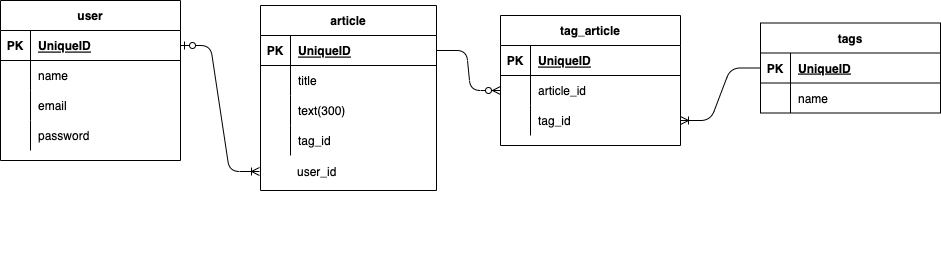

The diagram above was exported from draw.io. Its source (the exported page's mxGraphModel, read from the mxfile embedded in the PNG):
<mxGraphModel dx="1396" dy="714" grid="1" gridSize="10" guides="1" tooltips="1" connect="1" arrows="1" fold="1" page="1" pageScale="1" pageWidth="827" pageHeight="1169" math="0" shadow="0">
  <root>
    <mxCell id="0" />
    <mxCell id="1" parent="0" />
    <mxCell id="2" value="user" style="shape=table;startSize=30;container=1;collapsible=1;childLayout=tableLayout;fixedRows=1;rowLines=0;fontStyle=1;align=center;resizeLast=1;" vertex="1" parent="1">
      <mxGeometry x="50" y="162" width="180" height="160" as="geometry" />
    </mxCell>
    <mxCell id="3" value="" style="shape=partialRectangle;collapsible=0;dropTarget=0;pointerEvents=0;fillColor=none;top=0;left=0;bottom=1;right=0;points=[[0,0.5],[1,0.5]];portConstraint=eastwest;" vertex="1" parent="2">
      <mxGeometry y="30" width="180" height="30" as="geometry" />
    </mxCell>
    <mxCell id="4" value="PK" style="shape=partialRectangle;connectable=0;fillColor=none;top=0;left=0;bottom=0;right=0;fontStyle=1;overflow=hidden;" vertex="1" parent="3">
      <mxGeometry width="30" height="30" as="geometry">
        <mxRectangle width="30" height="30" as="alternateBounds" />
      </mxGeometry>
    </mxCell>
    <mxCell id="5" value="UniqueID" style="shape=partialRectangle;connectable=0;fillColor=none;top=0;left=0;bottom=0;right=0;align=left;spacingLeft=6;fontStyle=5;overflow=hidden;" vertex="1" parent="3">
      <mxGeometry x="30" width="150" height="30" as="geometry">
        <mxRectangle width="150" height="30" as="alternateBounds" />
      </mxGeometry>
    </mxCell>
    <mxCell id="6" value="" style="shape=partialRectangle;collapsible=0;dropTarget=0;pointerEvents=0;fillColor=none;top=0;left=0;bottom=0;right=0;points=[[0,0.5],[1,0.5]];portConstraint=eastwest;" vertex="1" parent="2">
      <mxGeometry y="60" width="180" height="30" as="geometry" />
    </mxCell>
    <mxCell id="7" value="" style="shape=partialRectangle;connectable=0;fillColor=none;top=0;left=0;bottom=0;right=0;editable=1;overflow=hidden;" vertex="1" parent="6">
      <mxGeometry width="30" height="30" as="geometry">
        <mxRectangle width="30" height="30" as="alternateBounds" />
      </mxGeometry>
    </mxCell>
    <mxCell id="8" value="name" style="shape=partialRectangle;connectable=0;fillColor=none;top=0;left=0;bottom=0;right=0;align=left;spacingLeft=6;overflow=hidden;" vertex="1" parent="6">
      <mxGeometry x="30" width="150" height="30" as="geometry">
        <mxRectangle width="150" height="30" as="alternateBounds" />
      </mxGeometry>
    </mxCell>
    <mxCell id="9" value="" style="shape=partialRectangle;collapsible=0;dropTarget=0;pointerEvents=0;fillColor=none;top=0;left=0;bottom=0;right=0;points=[[0,0.5],[1,0.5]];portConstraint=eastwest;" vertex="1" parent="2">
      <mxGeometry y="90" width="180" height="30" as="geometry" />
    </mxCell>
    <mxCell id="10" value="" style="shape=partialRectangle;connectable=0;fillColor=none;top=0;left=0;bottom=0;right=0;editable=1;overflow=hidden;" vertex="1" parent="9">
      <mxGeometry width="30" height="30" as="geometry">
        <mxRectangle width="30" height="30" as="alternateBounds" />
      </mxGeometry>
    </mxCell>
    <mxCell id="11" value="email" style="shape=partialRectangle;connectable=0;fillColor=none;top=0;left=0;bottom=0;right=0;align=left;spacingLeft=6;overflow=hidden;" vertex="1" parent="9">
      <mxGeometry x="30" width="150" height="30" as="geometry">
        <mxRectangle width="150" height="30" as="alternateBounds" />
      </mxGeometry>
    </mxCell>
    <mxCell id="12" value="" style="shape=partialRectangle;collapsible=0;dropTarget=0;pointerEvents=0;fillColor=none;top=0;left=0;bottom=0;right=0;points=[[0,0.5],[1,0.5]];portConstraint=eastwest;" vertex="1" parent="2">
      <mxGeometry y="120" width="180" height="30" as="geometry" />
    </mxCell>
    <mxCell id="13" value="" style="shape=partialRectangle;connectable=0;fillColor=none;top=0;left=0;bottom=0;right=0;editable=1;overflow=hidden;" vertex="1" parent="12">
      <mxGeometry width="30" height="30" as="geometry">
        <mxRectangle width="30" height="30" as="alternateBounds" />
      </mxGeometry>
    </mxCell>
    <mxCell id="14" value="password" style="shape=partialRectangle;connectable=0;fillColor=none;top=0;left=0;bottom=0;right=0;align=left;spacingLeft=6;overflow=hidden;" vertex="1" parent="12">
      <mxGeometry x="30" width="150" height="30" as="geometry">
        <mxRectangle width="150" height="30" as="alternateBounds" />
      </mxGeometry>
    </mxCell>
    <mxCell id="15" value="article" style="shape=table;startSize=30;container=1;collapsible=1;childLayout=tableLayout;fixedRows=1;rowLines=0;fontStyle=1;align=center;resizeLast=1;" vertex="1" parent="1">
      <mxGeometry x="310" y="167" width="176" height="185" as="geometry" />
    </mxCell>
    <mxCell id="16" value="" style="shape=partialRectangle;collapsible=0;dropTarget=0;pointerEvents=0;fillColor=none;top=0;left=0;bottom=1;right=0;points=[[0,0.5],[1,0.5]];portConstraint=eastwest;" vertex="1" parent="15">
      <mxGeometry y="30" width="176" height="30" as="geometry" />
    </mxCell>
    <mxCell id="17" value="PK" style="shape=partialRectangle;connectable=0;fillColor=none;top=0;left=0;bottom=0;right=0;fontStyle=1;overflow=hidden;" vertex="1" parent="16">
      <mxGeometry width="30" height="30" as="geometry">
        <mxRectangle width="30" height="30" as="alternateBounds" />
      </mxGeometry>
    </mxCell>
    <mxCell id="18" value="UniqueID" style="shape=partialRectangle;connectable=0;fillColor=none;top=0;left=0;bottom=0;right=0;align=left;spacingLeft=6;fontStyle=5;overflow=hidden;" vertex="1" parent="16">
      <mxGeometry x="30" width="146" height="30" as="geometry">
        <mxRectangle width="146" height="30" as="alternateBounds" />
      </mxGeometry>
    </mxCell>
    <mxCell id="19" value="" style="shape=partialRectangle;collapsible=0;dropTarget=0;pointerEvents=0;fillColor=none;top=0;left=0;bottom=0;right=0;points=[[0,0.5],[1,0.5]];portConstraint=eastwest;" vertex="1" parent="15">
      <mxGeometry y="60" width="176" height="30" as="geometry" />
    </mxCell>
    <mxCell id="20" value="" style="shape=partialRectangle;connectable=0;fillColor=none;top=0;left=0;bottom=0;right=0;editable=1;overflow=hidden;" vertex="1" parent="19">
      <mxGeometry width="30" height="30" as="geometry">
        <mxRectangle width="30" height="30" as="alternateBounds" />
      </mxGeometry>
    </mxCell>
    <mxCell id="21" value="title" style="shape=partialRectangle;connectable=0;fillColor=none;top=0;left=0;bottom=0;right=0;align=left;spacingLeft=6;overflow=hidden;" vertex="1" parent="19">
      <mxGeometry x="30" width="146" height="30" as="geometry">
        <mxRectangle width="146" height="30" as="alternateBounds" />
      </mxGeometry>
    </mxCell>
    <mxCell id="22" value="" style="shape=partialRectangle;collapsible=0;dropTarget=0;pointerEvents=0;fillColor=none;top=0;left=0;bottom=0;right=0;points=[[0,0.5],[1,0.5]];portConstraint=eastwest;" vertex="1" parent="15">
      <mxGeometry y="90" width="176" height="30" as="geometry" />
    </mxCell>
    <mxCell id="23" value="" style="shape=partialRectangle;connectable=0;fillColor=none;top=0;left=0;bottom=0;right=0;editable=1;overflow=hidden;" vertex="1" parent="22">
      <mxGeometry width="30" height="30" as="geometry">
        <mxRectangle width="30" height="30" as="alternateBounds" />
      </mxGeometry>
    </mxCell>
    <mxCell id="24" value="text(300)" style="shape=partialRectangle;connectable=0;fillColor=none;top=0;left=0;bottom=0;right=0;align=left;spacingLeft=6;overflow=hidden;" vertex="1" parent="22">
      <mxGeometry x="30" width="146" height="30" as="geometry">
        <mxRectangle width="146" height="30" as="alternateBounds" />
      </mxGeometry>
    </mxCell>
    <mxCell id="25" value="" style="shape=partialRectangle;collapsible=0;dropTarget=0;pointerEvents=0;fillColor=none;top=0;left=0;bottom=0;right=0;points=[[0,0.5],[1,0.5]];portConstraint=eastwest;" vertex="1" parent="15">
      <mxGeometry y="120" width="176" height="30" as="geometry" />
    </mxCell>
    <mxCell id="26" value="" style="shape=partialRectangle;connectable=0;fillColor=none;top=0;left=0;bottom=0;right=0;editable=1;overflow=hidden;" vertex="1" parent="25">
      <mxGeometry width="30" height="30" as="geometry">
        <mxRectangle width="30" height="30" as="alternateBounds" />
      </mxGeometry>
    </mxCell>
    <mxCell id="27" value="tag_id" style="shape=partialRectangle;connectable=0;fillColor=none;top=0;left=0;bottom=0;right=0;align=left;spacingLeft=6;overflow=hidden;" vertex="1" parent="25">
      <mxGeometry x="30" width="146" height="30" as="geometry">
        <mxRectangle width="146" height="30" as="alternateBounds" />
      </mxGeometry>
    </mxCell>
    <mxCell id="28" value="" style="shape=partialRectangle;connectable=0;fillColor=none;top=0;left=0;bottom=0;right=0;editable=1;overflow=hidden;" vertex="1" parent="1">
      <mxGeometry x="100" y="411" width="30" height="30" as="geometry">
        <mxRectangle width="30" height="30" as="alternateBounds" />
      </mxGeometry>
    </mxCell>
    <mxCell id="31" value="tags" style="shape=table;startSize=30;container=1;collapsible=1;childLayout=tableLayout;fixedRows=1;rowLines=0;fontStyle=1;align=center;resizeLast=1;" vertex="1" parent="1">
      <mxGeometry x="810" y="184.5" width="180" height="90" as="geometry" />
    </mxCell>
    <mxCell id="32" value="" style="shape=partialRectangle;collapsible=0;dropTarget=0;pointerEvents=0;fillColor=none;top=0;left=0;bottom=1;right=0;points=[[0,0.5],[1,0.5]];portConstraint=eastwest;" vertex="1" parent="31">
      <mxGeometry y="30" width="180" height="30" as="geometry" />
    </mxCell>
    <mxCell id="33" value="PK" style="shape=partialRectangle;connectable=0;fillColor=none;top=0;left=0;bottom=0;right=0;fontStyle=1;overflow=hidden;" vertex="1" parent="32">
      <mxGeometry width="30" height="30" as="geometry">
        <mxRectangle width="30" height="30" as="alternateBounds" />
      </mxGeometry>
    </mxCell>
    <mxCell id="34" value="UniqueID" style="shape=partialRectangle;connectable=0;fillColor=none;top=0;left=0;bottom=0;right=0;align=left;spacingLeft=6;fontStyle=5;overflow=hidden;" vertex="1" parent="32">
      <mxGeometry x="30" width="150" height="30" as="geometry">
        <mxRectangle width="150" height="30" as="alternateBounds" />
      </mxGeometry>
    </mxCell>
    <mxCell id="35" value="" style="shape=partialRectangle;collapsible=0;dropTarget=0;pointerEvents=0;fillColor=none;top=0;left=0;bottom=0;right=0;points=[[0,0.5],[1,0.5]];portConstraint=eastwest;" vertex="1" parent="31">
      <mxGeometry y="60" width="180" height="30" as="geometry" />
    </mxCell>
    <mxCell id="36" value="" style="shape=partialRectangle;connectable=0;fillColor=none;top=0;left=0;bottom=0;right=0;editable=1;overflow=hidden;" vertex="1" parent="35">
      <mxGeometry width="30" height="30" as="geometry">
        <mxRectangle width="30" height="30" as="alternateBounds" />
      </mxGeometry>
    </mxCell>
    <mxCell id="37" value="name" style="shape=partialRectangle;connectable=0;fillColor=none;top=0;left=0;bottom=0;right=0;align=left;spacingLeft=6;overflow=hidden;" vertex="1" parent="35">
      <mxGeometry x="30" width="150" height="30" as="geometry">
        <mxRectangle width="150" height="30" as="alternateBounds" />
      </mxGeometry>
    </mxCell>
    <mxCell id="45" value="" style="edgeStyle=entityRelationEdgeStyle;fontSize=12;html=1;endArrow=ERoneToMany;startArrow=ERzeroToOne;exitX=1;exitY=0.5;exitDx=0;exitDy=0;entryX=0;entryY=0.5;entryDx=0;entryDy=0;" edge="1" parent="1" source="3" target="46">
      <mxGeometry width="100" height="100" relative="1" as="geometry">
        <mxPoint x="400" y="372" as="sourcePoint" />
        <mxPoint x="500" y="272" as="targetPoint" />
      </mxGeometry>
    </mxCell>
    <mxCell id="46" value="" style="shape=partialRectangle;collapsible=0;dropTarget=0;pointerEvents=0;fillColor=none;top=0;left=0;bottom=0;right=0;points=[[0,0.5],[1,0.5]];portConstraint=eastwest;" vertex="1" parent="1">
      <mxGeometry x="309" y="318" width="176" height="30" as="geometry" />
    </mxCell>
    <mxCell id="47" value="" style="shape=partialRectangle;connectable=0;fillColor=none;top=0;left=0;bottom=0;right=0;editable=1;overflow=hidden;" vertex="1" parent="46">
      <mxGeometry width="30" height="30" as="geometry">
        <mxRectangle width="30" height="30" as="alternateBounds" />
      </mxGeometry>
    </mxCell>
    <mxCell id="48" value="user_id" style="shape=partialRectangle;connectable=0;fillColor=none;top=0;left=0;bottom=0;right=0;align=left;spacingLeft=6;overflow=hidden;" vertex="1" parent="46">
      <mxGeometry x="30" width="146" height="30" as="geometry">
        <mxRectangle width="146" height="30" as="alternateBounds" />
      </mxGeometry>
    </mxCell>
    <mxCell id="62" value="tag_article" style="shape=table;startSize=30;container=1;collapsible=1;childLayout=tableLayout;fixedRows=1;rowLines=0;fontStyle=1;align=center;resizeLast=1;" vertex="1" parent="1">
      <mxGeometry x="550" y="177" width="180" height="130" as="geometry" />
    </mxCell>
    <mxCell id="63" value="" style="shape=partialRectangle;collapsible=0;dropTarget=0;pointerEvents=0;fillColor=none;top=0;left=0;bottom=1;right=0;points=[[0,0.5],[1,0.5]];portConstraint=eastwest;" vertex="1" parent="62">
      <mxGeometry y="30" width="180" height="30" as="geometry" />
    </mxCell>
    <mxCell id="64" value="PK" style="shape=partialRectangle;connectable=0;fillColor=none;top=0;left=0;bottom=0;right=0;fontStyle=1;overflow=hidden;" vertex="1" parent="63">
      <mxGeometry width="30" height="30" as="geometry">
        <mxRectangle width="30" height="30" as="alternateBounds" />
      </mxGeometry>
    </mxCell>
    <mxCell id="65" value="UniqueID" style="shape=partialRectangle;connectable=0;fillColor=none;top=0;left=0;bottom=0;right=0;align=left;spacingLeft=6;fontStyle=5;overflow=hidden;" vertex="1" parent="63">
      <mxGeometry x="30" width="150" height="30" as="geometry">
        <mxRectangle width="150" height="30" as="alternateBounds" />
      </mxGeometry>
    </mxCell>
    <mxCell id="66" value="" style="shape=partialRectangle;collapsible=0;dropTarget=0;pointerEvents=0;fillColor=none;top=0;left=0;bottom=0;right=0;points=[[0,0.5],[1,0.5]];portConstraint=eastwest;" vertex="1" parent="62">
      <mxGeometry y="60" width="180" height="30" as="geometry" />
    </mxCell>
    <mxCell id="67" value="" style="shape=partialRectangle;connectable=0;fillColor=none;top=0;left=0;bottom=0;right=0;editable=1;overflow=hidden;" vertex="1" parent="66">
      <mxGeometry width="30" height="30" as="geometry">
        <mxRectangle width="30" height="30" as="alternateBounds" />
      </mxGeometry>
    </mxCell>
    <mxCell id="68" value="article_id" style="shape=partialRectangle;connectable=0;fillColor=none;top=0;left=0;bottom=0;right=0;align=left;spacingLeft=6;overflow=hidden;" vertex="1" parent="66">
      <mxGeometry x="30" width="150" height="30" as="geometry">
        <mxRectangle width="150" height="30" as="alternateBounds" />
      </mxGeometry>
    </mxCell>
    <mxCell id="69" value="" style="shape=partialRectangle;collapsible=0;dropTarget=0;pointerEvents=0;fillColor=none;top=0;left=0;bottom=0;right=0;points=[[0,0.5],[1,0.5]];portConstraint=eastwest;" vertex="1" parent="62">
      <mxGeometry y="90" width="180" height="30" as="geometry" />
    </mxCell>
    <mxCell id="70" value="" style="shape=partialRectangle;connectable=0;fillColor=none;top=0;left=0;bottom=0;right=0;editable=1;overflow=hidden;" vertex="1" parent="69">
      <mxGeometry width="30" height="30" as="geometry">
        <mxRectangle width="30" height="30" as="alternateBounds" />
      </mxGeometry>
    </mxCell>
    <mxCell id="71" value="tag_id" style="shape=partialRectangle;connectable=0;fillColor=none;top=0;left=0;bottom=0;right=0;align=left;spacingLeft=6;overflow=hidden;" vertex="1" parent="69">
      <mxGeometry x="30" width="150" height="30" as="geometry">
        <mxRectangle width="150" height="30" as="alternateBounds" />
      </mxGeometry>
    </mxCell>
    <mxCell id="75" value="" style="edgeStyle=entityRelationEdgeStyle;fontSize=12;html=1;endArrow=ERzeroToMany;endFill=1;entryX=0;entryY=0.5;entryDx=0;entryDy=0;exitX=1;exitY=0.5;exitDx=0;exitDy=0;" edge="1" parent="1" source="16" target="66">
      <mxGeometry width="100" height="100" relative="1" as="geometry">
        <mxPoint x="430" y="352" as="sourcePoint" />
        <mxPoint x="530" y="252" as="targetPoint" />
      </mxGeometry>
    </mxCell>
    <mxCell id="76" value="" style="edgeStyle=entityRelationEdgeStyle;fontSize=12;html=1;endArrow=ERoneToMany;exitX=0;exitY=0.5;exitDx=0;exitDy=0;entryX=1;entryY=0.5;entryDx=0;entryDy=0;" edge="1" parent="1" source="32" target="69">
      <mxGeometry width="100" height="100" relative="1" as="geometry">
        <mxPoint x="590" y="372" as="sourcePoint" />
        <mxPoint x="690" y="272" as="targetPoint" />
      </mxGeometry>
    </mxCell>
  </root>
</mxGraphModel>